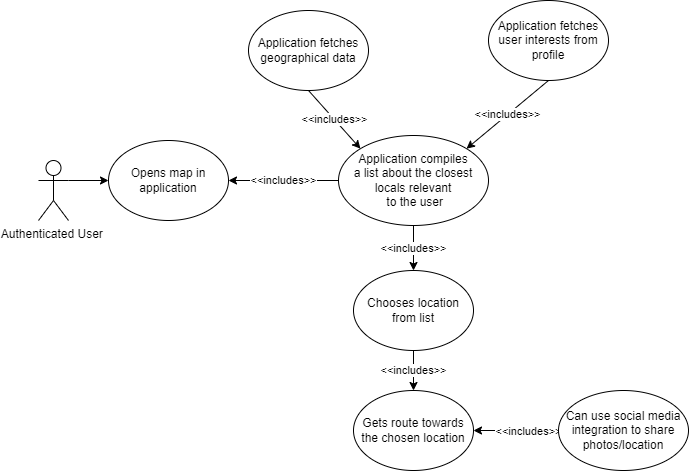

The diagram above was exported from draw.io. Its source (the exported page's mxGraphModel, read from the mxfile embedded in the PNG):
<mxGraphModel dx="1038" dy="1651" grid="1" gridSize="10" guides="1" tooltips="1" connect="1" arrows="1" fold="1" page="1" pageScale="1" pageWidth="850" pageHeight="1100" math="0" shadow="0">
  <root>
    <mxCell id="0" />
    <mxCell id="1" parent="0" />
    <mxCell id="bfHYP_JRTjLtYE_aGQJQ-1" value="Authenticated User&amp;nbsp;" style="shape=umlActor;verticalLabelPosition=bottom;verticalAlign=top;html=1;outlineConnect=0;" vertex="1" parent="1">
      <mxGeometry x="50" y="90" width="30" height="60" as="geometry" />
    </mxCell>
    <mxCell id="bfHYP_JRTjLtYE_aGQJQ-2" value="Opens map in application" style="ellipse;whiteSpace=wrap;html=1;" vertex="1" parent="1">
      <mxGeometry x="120" y="70" width="120" height="80" as="geometry" />
    </mxCell>
    <mxCell id="bfHYP_JRTjLtYE_aGQJQ-3" value="" style="endArrow=classic;html=1;rounded=0;exitX=1;exitY=0.3333333333333333;exitDx=0;exitDy=0;exitPerimeter=0;" edge="1" parent="1" source="bfHYP_JRTjLtYE_aGQJQ-1" target="bfHYP_JRTjLtYE_aGQJQ-2">
      <mxGeometry width="50" height="50" relative="1" as="geometry">
        <mxPoint x="150" y="280" as="sourcePoint" />
        <mxPoint x="200" y="230" as="targetPoint" />
      </mxGeometry>
    </mxCell>
    <mxCell id="bfHYP_JRTjLtYE_aGQJQ-4" value="Application compiles&lt;br&gt;&amp;nbsp;a list about the closest &lt;br&gt;locals relevant&lt;br&gt;&amp;nbsp;to the user" style="ellipse;whiteSpace=wrap;html=1;" vertex="1" parent="1">
      <mxGeometry x="350" y="65" width="150" height="90" as="geometry" />
    </mxCell>
    <mxCell id="bfHYP_JRTjLtYE_aGQJQ-5" value="&amp;lt;&amp;lt;includes&amp;gt;&amp;gt;" style="endArrow=classic;html=1;rounded=0;exitX=0;exitY=0.5;exitDx=0;exitDy=0;entryX=1;entryY=0.5;entryDx=0;entryDy=0;" edge="1" parent="1" source="bfHYP_JRTjLtYE_aGQJQ-4" target="bfHYP_JRTjLtYE_aGQJQ-2">
      <mxGeometry width="50" height="50" relative="1" as="geometry">
        <mxPoint x="400" y="240" as="sourcePoint" />
        <mxPoint x="450" y="190" as="targetPoint" />
      </mxGeometry>
    </mxCell>
    <mxCell id="bfHYP_JRTjLtYE_aGQJQ-6" value="Chooses location from list" style="ellipse;whiteSpace=wrap;html=1;" vertex="1" parent="1">
      <mxGeometry x="365" y="200" width="120" height="80" as="geometry" />
    </mxCell>
    <mxCell id="bfHYP_JRTjLtYE_aGQJQ-8" value="&amp;lt;&amp;lt;includes&amp;gt;&amp;gt;" style="endArrow=classic;html=1;rounded=0;exitX=0.5;exitY=1;exitDx=0;exitDy=0;" edge="1" parent="1" source="bfHYP_JRTjLtYE_aGQJQ-4" target="bfHYP_JRTjLtYE_aGQJQ-6">
      <mxGeometry width="50" height="50" relative="1" as="geometry">
        <mxPoint x="390" y="115" as="sourcePoint" />
        <mxPoint x="290" y="120" as="targetPoint" />
      </mxGeometry>
    </mxCell>
    <mxCell id="bfHYP_JRTjLtYE_aGQJQ-9" value="Application fetches geographical data" style="ellipse;whiteSpace=wrap;html=1;" vertex="1" parent="1">
      <mxGeometry x="260" y="-60" width="120" height="80" as="geometry" />
    </mxCell>
    <mxCell id="bfHYP_JRTjLtYE_aGQJQ-10" value="Application fetches user interests from profile" style="ellipse;whiteSpace=wrap;html=1;" vertex="1" parent="1">
      <mxGeometry x="500" y="-70" width="120" height="80" as="geometry" />
    </mxCell>
    <mxCell id="bfHYP_JRTjLtYE_aGQJQ-11" value="&amp;lt;&amp;lt;includes&amp;gt;&amp;gt;" style="endArrow=classic;html=1;rounded=0;exitX=0.5;exitY=1;exitDx=0;exitDy=0;entryX=0;entryY=0;entryDx=0;entryDy=0;" edge="1" parent="1" source="bfHYP_JRTjLtYE_aGQJQ-9" target="bfHYP_JRTjLtYE_aGQJQ-4">
      <mxGeometry width="50" height="50" relative="1" as="geometry">
        <mxPoint x="390" y="115" as="sourcePoint" />
        <mxPoint x="290" y="120" as="targetPoint" />
        <Array as="points" />
      </mxGeometry>
    </mxCell>
    <mxCell id="bfHYP_JRTjLtYE_aGQJQ-12" value="&amp;lt;&amp;lt;includes&amp;gt;&amp;gt;" style="endArrow=classic;html=1;rounded=0;exitX=0.5;exitY=1;exitDx=0;exitDy=0;entryX=1;entryY=0;entryDx=0;entryDy=0;" edge="1" parent="1" source="bfHYP_JRTjLtYE_aGQJQ-10" target="bfHYP_JRTjLtYE_aGQJQ-4">
      <mxGeometry width="50" height="50" relative="1" as="geometry">
        <mxPoint x="400" y="125" as="sourcePoint" />
        <mxPoint x="300" y="130" as="targetPoint" />
      </mxGeometry>
    </mxCell>
    <mxCell id="bfHYP_JRTjLtYE_aGQJQ-14" value="Gets route towards the chosen location" style="ellipse;whiteSpace=wrap;html=1;" vertex="1" parent="1">
      <mxGeometry x="365" y="320" width="120" height="80" as="geometry" />
    </mxCell>
    <mxCell id="bfHYP_JRTjLtYE_aGQJQ-15" value="&amp;lt;&amp;lt;includes&amp;gt;&amp;gt;" style="endArrow=classic;html=1;rounded=0;exitX=0.5;exitY=1;exitDx=0;exitDy=0;" edge="1" parent="1" source="bfHYP_JRTjLtYE_aGQJQ-6" target="bfHYP_JRTjLtYE_aGQJQ-14">
      <mxGeometry width="50" height="50" relative="1" as="geometry">
        <mxPoint x="510" y="370" as="sourcePoint" />
        <mxPoint x="560" y="320" as="targetPoint" />
      </mxGeometry>
    </mxCell>
    <mxCell id="bfHYP_JRTjLtYE_aGQJQ-16" value="" style="endArrow=classic;html=1;rounded=0;entryX=1;entryY=0.5;entryDx=0;entryDy=0;exitX=0;exitY=0.5;exitDx=0;exitDy=0;" edge="1" parent="1" source="bfHYP_JRTjLtYE_aGQJQ-18" target="bfHYP_JRTjLtYE_aGQJQ-14">
      <mxGeometry width="50" height="50" relative="1" as="geometry">
        <mxPoint x="500" y="250" as="sourcePoint" />
        <mxPoint x="500" y="240" as="targetPoint" />
      </mxGeometry>
    </mxCell>
    <mxCell id="bfHYP_JRTjLtYE_aGQJQ-17" value="&amp;lt;&amp;lt;includes&amp;gt;&amp;gt;" style="edgeLabel;html=1;align=center;verticalAlign=middle;resizable=0;points=[];" vertex="1" connectable="0" parent="bfHYP_JRTjLtYE_aGQJQ-16">
      <mxGeometry x="-0.276" relative="1" as="geometry">
        <mxPoint as="offset" />
      </mxGeometry>
    </mxCell>
    <mxCell id="bfHYP_JRTjLtYE_aGQJQ-18" value="Can use social media integration to share photos/location" style="ellipse;whiteSpace=wrap;html=1;" vertex="1" parent="1">
      <mxGeometry x="570" y="320" width="130" height="80" as="geometry" />
    </mxCell>
  </root>
</mxGraphModel>